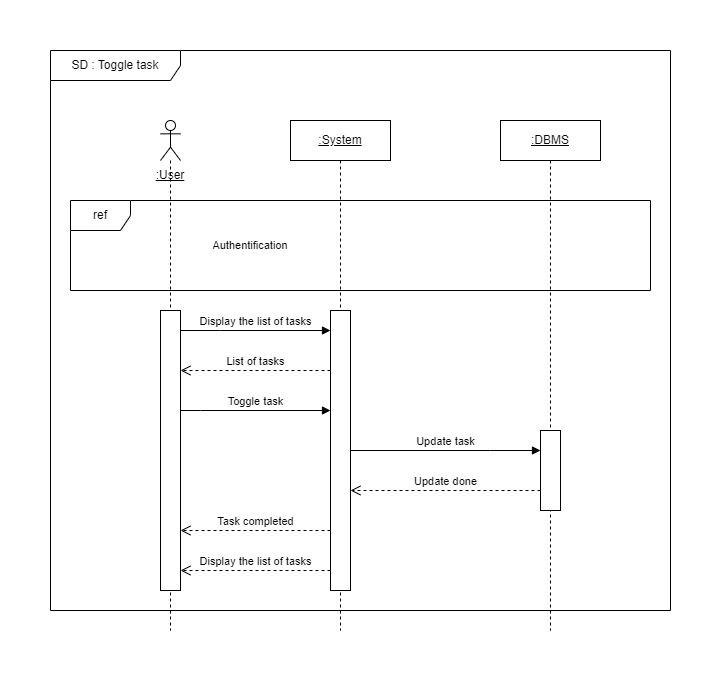

The diagram above was exported from draw.io. Its source (the exported page's mxGraphModel, read from the mxfile embedded in the PNG):
<mxGraphModel dx="1434" dy="854" grid="1" gridSize="10" guides="1" tooltips="1" connect="1" arrows="1" fold="1" page="1" pageScale="1" pageWidth="827" pageHeight="1169" math="0" shadow="0">
  <root>
    <mxCell id="0" />
    <mxCell id="1" parent="0" />
    <mxCell id="kTXkV5Zd92Pd2ApUIouR-1" value="" style="shape=umlLifeline;perimeter=lifelinePerimeter;whiteSpace=wrap;html=1;container=1;dropTarget=0;collapsible=0;recursiveResize=0;outlineConnect=0;portConstraint=eastwest;newEdgeStyle={&quot;edgeStyle&quot;:&quot;elbowEdgeStyle&quot;,&quot;elbow&quot;:&quot;vertical&quot;,&quot;curved&quot;:0,&quot;rounded&quot;:0};participant=umlActor;" parent="1" vertex="1">
      <mxGeometry x="150" y="110" width="20" height="510" as="geometry" />
    </mxCell>
    <mxCell id="kTXkV5Zd92Pd2ApUIouR-2" value="SD : Toggle task" style="shape=umlFrame;whiteSpace=wrap;html=1;pointerEvents=0;width=130;height=30;" parent="1" vertex="1">
      <mxGeometry x="40" y="40" width="620" height="560" as="geometry" />
    </mxCell>
    <mxCell id="kTXkV5Zd92Pd2ApUIouR-3" value="&lt;u&gt;:System&lt;/u&gt;" style="shape=umlLifeline;perimeter=lifelinePerimeter;whiteSpace=wrap;html=1;container=1;dropTarget=0;collapsible=0;recursiveResize=0;outlineConnect=0;portConstraint=eastwest;newEdgeStyle={&quot;edgeStyle&quot;:&quot;elbowEdgeStyle&quot;,&quot;elbow&quot;:&quot;vertical&quot;,&quot;curved&quot;:0,&quot;rounded&quot;:0};" parent="1" vertex="1">
      <mxGeometry x="280" y="110" width="100" height="510" as="geometry" />
    </mxCell>
    <mxCell id="kTXkV5Zd92Pd2ApUIouR-11" value="" style="html=1;points=[];perimeter=orthogonalPerimeter;outlineConnect=0;targetShapes=umlLifeline;portConstraint=eastwest;newEdgeStyle={&quot;edgeStyle&quot;:&quot;elbowEdgeStyle&quot;,&quot;elbow&quot;:&quot;vertical&quot;,&quot;curved&quot;:0,&quot;rounded&quot;:0};" parent="kTXkV5Zd92Pd2ApUIouR-3" vertex="1">
      <mxGeometry x="40" y="190" width="20" height="280" as="geometry" />
    </mxCell>
    <mxCell id="kTXkV5Zd92Pd2ApUIouR-7" value="ref" style="shape=umlFrame;whiteSpace=wrap;html=1;pointerEvents=0;" parent="1" vertex="1">
      <mxGeometry x="60" y="190" width="580" height="90" as="geometry" />
    </mxCell>
    <mxCell id="kTXkV5Zd92Pd2ApUIouR-8" value="&lt;u style=&quot;border-color: var(--border-color);&quot;&gt;:DBMS&lt;/u&gt;" style="shape=umlLifeline;perimeter=lifelinePerimeter;whiteSpace=wrap;html=1;container=1;dropTarget=0;collapsible=0;recursiveResize=0;outlineConnect=0;portConstraint=eastwest;newEdgeStyle={&quot;edgeStyle&quot;:&quot;elbowEdgeStyle&quot;,&quot;elbow&quot;:&quot;vertical&quot;,&quot;curved&quot;:0,&quot;rounded&quot;:0};" parent="1" vertex="1">
      <mxGeometry x="490" y="110" width="100" height="510" as="geometry" />
    </mxCell>
    <mxCell id="kTXkV5Zd92Pd2ApUIouR-22" value="" style="html=1;points=[];perimeter=orthogonalPerimeter;outlineConnect=0;targetShapes=umlLifeline;portConstraint=eastwest;newEdgeStyle={&quot;edgeStyle&quot;:&quot;elbowEdgeStyle&quot;,&quot;elbow&quot;:&quot;vertical&quot;,&quot;curved&quot;:0,&quot;rounded&quot;:0};" parent="kTXkV5Zd92Pd2ApUIouR-8" vertex="1">
      <mxGeometry x="40" y="310" width="20" height="80" as="geometry" />
    </mxCell>
    <mxCell id="kTXkV5Zd92Pd2ApUIouR-10" value="Authentification" style="text;html=1;strokeColor=none;fillColor=none;align=center;verticalAlign=middle;whiteSpace=wrap;rounded=0;fontSize=11;" parent="1" vertex="1">
      <mxGeometry x="210" y="220" width="60" height="30" as="geometry" />
    </mxCell>
    <mxCell id="kTXkV5Zd92Pd2ApUIouR-17" value=":User" style="text;html=1;strokeColor=none;fillColor=none;align=center;verticalAlign=middle;whiteSpace=wrap;rounded=0;fontStyle=4" parent="1" vertex="1">
      <mxGeometry x="130" y="150" width="60" height="30" as="geometry" />
    </mxCell>
    <mxCell id="kTXkV5Zd92Pd2ApUIouR-23" value="Update task" style="html=1;verticalAlign=bottom;endArrow=block;edgeStyle=elbowEdgeStyle;elbow=vertical;curved=0;rounded=0;" parent="1" target="kTXkV5Zd92Pd2ApUIouR-22" edge="1">
      <mxGeometry relative="1" as="geometry">
        <mxPoint x="340" y="440" as="sourcePoint" />
        <Array as="points">
          <mxPoint x="480" y="440" />
        </Array>
      </mxGeometry>
    </mxCell>
    <mxCell id="kTXkV5Zd92Pd2ApUIouR-24" value="Update done" style="html=1;verticalAlign=bottom;endArrow=open;dashed=1;endSize=8;edgeStyle=elbowEdgeStyle;elbow=vertical;curved=0;rounded=0;" parent="1" source="kTXkV5Zd92Pd2ApUIouR-22" edge="1">
      <mxGeometry relative="1" as="geometry">
        <mxPoint x="340" y="480" as="targetPoint" />
        <Array as="points">
          <mxPoint x="500" y="480" />
        </Array>
        <mxPoint as="offset" />
      </mxGeometry>
    </mxCell>
    <mxCell id="kTXkV5Zd92Pd2ApUIouR-26" value="Task completed" style="html=1;verticalAlign=bottom;endArrow=open;dashed=1;endSize=8;edgeStyle=elbowEdgeStyle;elbow=vertical;curved=0;rounded=0;" parent="1" edge="1">
      <mxGeometry relative="1" as="geometry">
        <mxPoint x="320" y="520" as="sourcePoint" />
        <mxPoint x="170" y="520" as="targetPoint" />
        <Array as="points">
          <mxPoint x="300" y="520" />
          <mxPoint x="290" y="510" />
        </Array>
        <mxPoint as="offset" />
      </mxGeometry>
    </mxCell>
    <mxCell id="kTXkV5Zd92Pd2ApUIouR-28" value="Display the list of tasks" style="html=1;verticalAlign=bottom;endArrow=open;dashed=1;endSize=8;edgeStyle=elbowEdgeStyle;elbow=vertical;curved=0;rounded=0;" parent="1" edge="1">
      <mxGeometry x="-0.0031" relative="1" as="geometry">
        <mxPoint x="170" y="560" as="targetPoint" />
        <mxPoint x="320" y="560" as="sourcePoint" />
        <Array as="points">
          <mxPoint x="280" y="560" />
          <mxPoint x="260" y="540" />
          <mxPoint x="300" y="520" />
          <mxPoint x="185.25" y="530" />
          <mxPoint x="285.25" y="490" />
          <mxPoint x="315.25" y="490" />
        </Array>
        <mxPoint as="offset" />
      </mxGeometry>
    </mxCell>
    <mxCell id="Bgk-QmfMRXmcnfodKv9v-1" value="Toggle task" style="html=1;verticalAlign=bottom;endArrow=block;edgeStyle=elbowEdgeStyle;elbow=vertical;curved=0;rounded=0;" parent="1" source="A-N0-Ia4ePlAq4fMNYBj-1" target="kTXkV5Zd92Pd2ApUIouR-11" edge="1">
      <mxGeometry relative="1" as="geometry">
        <mxPoint x="160" y="410" as="sourcePoint" />
        <Array as="points">
          <mxPoint x="190" y="400" />
          <mxPoint x="210.5" y="450" />
        </Array>
        <mxPoint x="330" y="450" as="targetPoint" />
      </mxGeometry>
    </mxCell>
    <mxCell id="Bgk-QmfMRXmcnfodKv9v-2" value="List of tasks" style="html=1;verticalAlign=bottom;endArrow=open;dashed=1;endSize=8;edgeStyle=elbowEdgeStyle;elbow=vertical;curved=0;rounded=0;" parent="1" source="kTXkV5Zd92Pd2ApUIouR-11" target="A-N0-Ia4ePlAq4fMNYBj-1" edge="1">
      <mxGeometry x="-0.0031" relative="1" as="geometry">
        <mxPoint x="159.75" y="360" as="targetPoint" />
        <Array as="points">
          <mxPoint x="230.25" y="360" />
        </Array>
        <mxPoint as="offset" />
        <mxPoint x="320.25" y="360" as="sourcePoint" />
      </mxGeometry>
    </mxCell>
    <mxCell id="kTXkV5Zd92Pd2ApUIouR-12" value="Display the list of tasks" style="html=1;verticalAlign=bottom;endArrow=block;edgeStyle=elbowEdgeStyle;elbow=vertical;curved=0;rounded=0;" parent="1" source="A-N0-Ia4ePlAq4fMNYBj-1" target="kTXkV5Zd92Pd2ApUIouR-11" edge="1">
      <mxGeometry relative="1" as="geometry">
        <mxPoint x="159.5" y="320" as="sourcePoint" />
        <Array as="points">
          <mxPoint x="210" y="320" />
        </Array>
        <mxPoint x="320" y="320" as="targetPoint" />
        <mxPoint as="offset" />
      </mxGeometry>
    </mxCell>
    <mxCell id="A-N0-Ia4ePlAq4fMNYBj-1" value="" style="html=1;points=[];perimeter=orthogonalPerimeter;outlineConnect=0;targetShapes=umlLifeline;portConstraint=eastwest;newEdgeStyle={&quot;edgeStyle&quot;:&quot;elbowEdgeStyle&quot;,&quot;elbow&quot;:&quot;vertical&quot;,&quot;curved&quot;:0,&quot;rounded&quot;:0};" parent="1" vertex="1">
      <mxGeometry x="150" y="300" width="20" height="280" as="geometry" />
    </mxCell>
  </root>
</mxGraphModel>